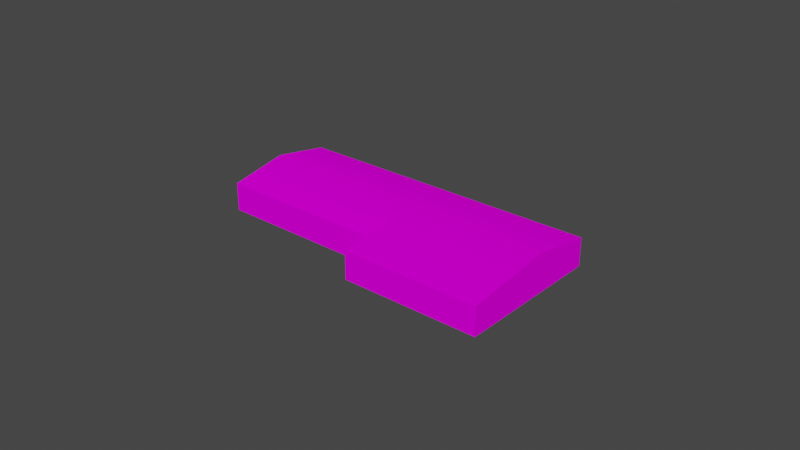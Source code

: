 # Source: object.blend  (saved by Blender 2.82.7; exported with 4.5.12 LTS)
import bpy
from mathutils import Matrix  # noqa: F401  (used for matrix-valued properties, if any)

bpy.ops.wm.read_factory_settings(use_empty=True)
scene = bpy.context.scene
scene.name = 'Scene'

# ---- collections
col_collection = bpy.data.collections.new('Collection'); scene.collection.children.link(col_collection)

# ---- images (referenced by path relative to the original .blend; pixels are not part of the script)
import os
ASSET_DIR = os.environ.get("B2B_ASSET_DIR", "")  # directory of the original .blend (textures are referenced by path, not embedded)
HERE = os.path.dirname(os.path.abspath(__file__))  # packed textures are extracted next to this script under _unpacked/

def load_image(name, relpath, width, height, colorspace="sRGB"):
    """Load a texture the original file referenced (path relative to the .blend, or extracted next to this script)."""
    p = next((c for c in (os.path.join(HERE, relpath), os.path.join(ASSET_DIR, relpath)) if relpath and os.path.exists(c)), "")
    if p:
        img = bpy.data.images.load(p, check_existing=True)
        img.name = name
    else:  # same state as the original file: an image datablock whose file is absent (Cycles renders it pink)
        img = bpy.data.images.new(name, width, height)
        img.source = "FILE"
        img.filepath = "//" + (relpath or name)
    img.colorspace_settings.name = colorspace
    return img
img_naps_barracks_png = load_image('NAPS_barracks.png', 'NAPS_barracks.png', 1024, 1024, 'sRGB')

# ---- materials (node trees are filled in below, after node groups)
mat_default_009 = bpy.data.materials.new('Default.009')
mat_default_009.use_transparent_shadow = False
mat_default_009.diffuse_color = (1.0, 1.0, 1.0, 1.0)
mat_default_009.roughness = 0.0
mat_default_009.specular_intensity = 0.0

# ---- node groups
ng_auto_smooth = bpy.data.node_groups.new('Auto Smooth', 'GeometryNodeTree')
_s = ng_auto_smooth.interface.new_socket(name='Geometry', in_out='OUTPUT', socket_type='NodeSocketGeometry')
_s = ng_auto_smooth.interface.new_socket(name='Geometry', in_out='INPUT', socket_type='NodeSocketGeometry')
_s = ng_auto_smooth.interface.new_socket(name='Angle', in_out='INPUT', socket_type='NodeSocketFloat')
_s.subtype = 'ANGLE'
_s.min_value = 0.0
_s.max_value = 3.142
ng_auto_smooth.is_modifier = True
_N = ng_auto_smooth.nodes; _L = ng_auto_smooth.links
n0 = _N.new('NodeGroupOutput'); n0.name = 'Group Output'; n0.location = (480, -100)
n1 = _N.new('NodeGroupInput'); n1.name = 'Group Input'; n1.location = (-420, -300)
n2 = _N.new('NodeGroupInput'); n2.name = 'Group Input.001'; n2.location = (-60, -100)
n3 = _N.new('GeometryNodeSetShadeSmooth'); n3.name = 'Set Shade Smooth'; n3.location = (120, -100)
n3.domain = 'EDGE'
n4 = _N.new('GeometryNodeSetShadeSmooth'); n4.name = 'Set Shade Smooth.001'; n4.location = (300, -100)
n5 = _N.new('GeometryNodeInputMeshEdgeAngle'); n5.name = 'Edge Angle'; n5.location = (-420, -220)
n6 = _N.new('GeometryNodeInputEdgeSmooth'); n6.name = 'Is Edge Smooth'; n6.location = (-60, -160)
n7 = _N.new('GeometryNodeInputShadeSmooth'); n7.name = 'Is Face Smooth'; n7.location = (-240, -340)
n8 = _N.new('FunctionNodeBooleanMath'); n8.name = 'Boolean Math'; n8.location = (-60, -220)
n9 = _N.new('FunctionNodeCompare'); n9.name = 'Compare'; n9.location = (-240, -180)
n9.operation = 'LESS_EQUAL'
_L.new(n5.outputs[0], n9.inputs[0])
_L.new(n4.outputs[0], n0.inputs[0])
_L.new(n1.outputs[1], n9.inputs[1])
_L.new(n9.outputs[0], n8.inputs[0])
_L.new(n7.outputs[0], n8.inputs[1])
_L.new(n2.outputs[0], n3.inputs[0])
_L.new(n6.outputs[0], n3.inputs[1])
_L.new(n3.outputs[0], n4.inputs[0])
_L.new(n8.outputs[0], n3.inputs[2])
n0.is_active_output = True

# ---- material node trees
mat_default_009.use_nodes = True; mat_default_009.node_tree.nodes.clear()
_N = mat_default_009.node_tree.nodes; _L = mat_default_009.node_tree.links
n0 = _N.new('ShaderNodeOutputMaterial'); n0.name = 'Material Output'; n0.location = (300, 300)
n1 = _N.new('ShaderNodeBsdfPrincipled'); n1.name = 'Principled BSDF'; n1.location = (10, 300)
n1.distribution = 'GGX'
n1.subsurface_method = 'BURLEY'
n1.inputs[3].default_value = 1.45
n1.inputs[13].default_value = 0.0
n1.inputs[27].default_value = (0.0, 0.0, 0.0, 1.0)
n1.inputs[28].default_value = 1.0
n2 = _N.new('ShaderNodeTexImage'); n2.name = 'Image Texture'; n2.location = (0, 0)
n2.image = img_naps_barracks_png
_L.new(n1.outputs[0], n0.inputs[0])
_L.new(n2.outputs[0], n1.inputs[0])
n0.is_active_output = True

# ---- world
world_world = bpy.data.worlds.new('World'); scene.world = world_world
world_world.use_nodes = True; world_world.node_tree.nodes.clear()
_N = world_world.node_tree.nodes; _L = world_world.node_tree.links
n0 = _N.new('ShaderNodeOutputWorld'); n0.name = 'World Output'; n0.location = (300, 300)
n1 = _N.new('ShaderNodeBackground'); n1.name = 'Background'; n1.location = (10, 300)
n1.inputs[0].default_value = (0.05088, 0.05088, 0.05088, 1.0)
_L.new(n1.outputs[0], n0.inputs[0])
n0.is_active_output = True
world_world.color = (0.05088, 0.05088, 0.05088)
world_world.use_sun_shadow = False
world_world.sun_shadow_jitter_overblur = 0.0

# ---- meshes
me_poly_os_0_000000 = bpy.data.meshes.new('poly_os=0.000000')
me_poly_os_0_000000.from_pydata([(3.104, 5.43, -0.8042), (34.11, 5.43, 23.1), (44.75, 2.51, 9.294), (-44.75, 2.51, -17.33), (-25.05, 2.51, -42.88), (-34.9, 5.43, -30.11), (-6.746, 2.51, 11.97), (-12.15, 2.51, 18.98), (18.86, 2.51, 42.88), (-44.75, -5.43, -17.33), (13.39, 2.51, -14.15), (-12.15, -5.43, 18.98), (18.86, -5.43, 42.88), (44.75, -5.43, 9.294), (-25.05, -5.43, -42.88), (-6.746, -5.43, 11.97)], [], [(6, 7, 0), (10, 4, 5, 0), (11, 12, 8, 7), (3, 5, 4), (13, 14, 4, 2), (9, 15, 6, 3), (5, 3, 6, 0), (0, 7, 8, 1), (2, 4, 10), (11, 7, 6, 15), (9, 3, 4, 14), (13, 2, 8, 12), (0, 1, 2, 10), (2, 1, 8)])
me_poly_os_0_000000.polygons.foreach_set('use_smooth', [True] * 14)
_uv = me_poly_os_0_000000.uv_layers.new(name='UVMap')
_uv.uv.foreach_set('vector', [0.7089, 0.083, 0.6884, 0.083, 0.7463, 0.0898, 2.192, 0.7118, 0.9146, 0.693, 0.9146, 0.2566, 2.192, 0.2566, 0.7031, 0.7088, 1.993, 0.7088, 1.993, 0.9705, 0.7031, 0.9705, 0.9384, 0.083, 0.901, 0.0898, 0.8636, 0.083, 0.9315, 0.7098, 3.804, 0.7098, 3.804, 0.9715, 0.9315, 0.9715, 0.8077, 0.7117, 2.389, 0.7117, 2.389, 0.9734, 0.8077, 0.9734, -0.05972, 0.6885, -0.05972, 0.2827, 1.128, 0.2827, 1.128, 0.6885, 0.1493, 0.6948, 0.1493, 0.266, 0.8166, 0.266, 0.8166, 0.6948, 0.9315, 0.9715, 3.804, 0.9715, 2.222, 0.9715, 0.681, 0.7117, 0.681, 0.9734, 0.3894, 0.9734, 0.3894, 0.7117, 1.867, 0.7098, 1.867, 0.9715, 0.8039, 0.9715, 0.8039, 0.7098, 2.391, 0.7088, 2.391, 0.9705, 0.9935, 0.9705, 0.9935, 0.7088, 0.1167, 0.3254, 0.8205, 0.3254, 0.8205, 0.6431, 0.1167, 0.6328, 0.7867, 0.083, 0.7463, 0.0898, 0.6884, 0.083])
me_poly_os_0_000000.materials.append(mat_default_009)
me_poly_os_0_000000.use_remesh_fix_poles = True
me_poly_os_0_000000.use_remesh_preserve_attributes = False
me_poly_os_0_000000.use_mirror_vertex_groups = False
me_poly_os_0_000000.update()

# ---- objects
ob_kmcfredbarrack10_obj = bpy.data.objects.new('KMCFredbarrack10.obj', None)
ob_default_lod = bpy.data.objects.new('Default LOD', None)
ob_poly_os_0_hard__blend_yes = bpy.data.objects.new('POLY_OS=0 HARD= BLEND=yes', me_poly_os_0_000000)

# ---- transforms, parenting, visibility, modifiers, constraints
ob_kmcfredbarrack10_obj.location = (0.0, 0.0, 0.0)
ob_kmcfredbarrack10_obj.rotation_euler = (1.571, -0.0, 0.0)
ob_kmcfredbarrack10_obj.empty_display_size = 0.01
ob_kmcfredbarrack10_obj.lineart.crease_threshold = 0.0
ob_default_lod.parent = ob_kmcfredbarrack10_obj
ob_default_lod.location = (0.0, 0.0, 0.0)
ob_default_lod.empty_display_size = 0.01
ob_default_lod.lineart.crease_threshold = 0.0
ob_poly_os_0_hard__blend_yes.parent = ob_default_lod
ob_poly_os_0_hard__blend_yes.location = (0.0, 5.43, 0.0)
ob_poly_os_0_hard__blend_yes.rotation_euler = (-4.048e-08, 0.6418, -1.218e-07)
ob_poly_os_0_hard__blend_yes.show_transparent = True
ob_poly_os_0_hard__blend_yes.lineart.crease_threshold = 0.0
_m = ob_poly_os_0_hard__blend_yes.modifiers.new('Auto Smooth', 'NODES')
_m.node_group = ng_auto_smooth
_gi = [s.identifier for s in ng_auto_smooth.interface.items_tree if s.item_type == 'SOCKET' and s.in_out == 'INPUT']
_m[_gi[1]] = 0.7854  # Angle

# ---- collection membership
col_collection.objects.link(ob_kmcfredbarrack10_obj)
col_collection.objects.link(ob_default_lod)
col_collection.objects.link(ob_poly_os_0_hard__blend_yes)

# ---- scene / render settings (as saved in the file)
scene.frame_start = 1; scene.frame_end = 250; scene.frame_set(108)
scene.render.engine = 'BLENDER_EEVEE_NEXT'
scene.cycles.use_denoising = False
scene.cycles.samples = 128
scene.cycles.sampling_pattern = 'TABULATED_SOBOL'
scene.cycles.use_adaptive_sampling = False
scene.cycles.use_light_tree = False
scene.view_settings.view_transform = 'Filmic'
bpy.context.view_layer.update()

# ---- added for rendering (the .blend has no active camera and no usable light): camera, sun
cam_auto = bpy.data.cameras.new('AutoCamera')
cam_auto.lens = 50.0
cam_auto.sensor_width = 36.0
cam_auto.clip_end = 2822.18
ob_auto_camera = bpy.data.objects.new('AutoCamera', cam_auto)
scene.collection.objects.link(ob_auto_camera)
ob_auto_camera.location = (160.809, -192.97, 134.077)
ob_auto_camera.rotation_euler = (1.09748, -7.21219e-08, 0.694738)
scene.camera = ob_auto_camera
light_auto_sun = bpy.data.lights.new('AutoSun', 'SUN')
light_auto_sun.energy = 3.0
light_auto_sun.angle = 0.0523599
ob_auto_sun = bpy.data.objects.new('AutoSun', light_auto_sun)
scene.collection.objects.link(ob_auto_sun)
ob_auto_sun.rotation_euler = (0.872665, 0.174533, 0.523599)
bpy.context.view_layer.update()
